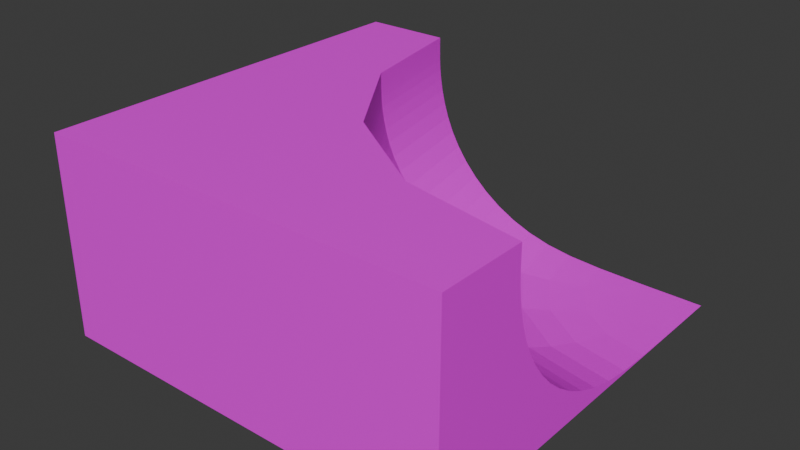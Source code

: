 # Source: gutter90.blend  (saved by Blender 5.2.44; exported with 4.5.12 LTS)
import bpy
from mathutils import Matrix  # noqa: F401  (used for matrix-valued properties, if any)

bpy.ops.wm.read_factory_settings(use_empty=True)
scene = bpy.context.scene
scene.name = 'Scene'

# ---- images (referenced by path relative to the original .blend; pixels are not part of the script)
import os
ASSET_DIR = os.environ.get("B2B_ASSET_DIR", "")  # directory of the original .blend (textures are referenced by path, not embedded)
HERE = os.path.dirname(os.path.abspath(__file__))  # packed textures are extracted next to this script under _unpacked/

def load_image(name, relpath, width, height, colorspace="sRGB"):
    """Load a texture the original file referenced (path relative to the .blend, or extracted next to this script)."""
    p = next((c for c in (os.path.join(HERE, relpath), os.path.join(ASSET_DIR, relpath)) if relpath and os.path.exists(c)), "")
    if p:
        img = bpy.data.images.load(p, check_existing=True)
        img.name = name
    else:  # same state as the original file: an image datablock whose file is absent (Cycles renders it pink)
        img = bpy.data.images.new(name, width, height)
        img.source = "FILE"
        img.filepath = "//" + (relpath or name)
    img.colorspace_settings.name = colorspace
    return img
img_c2_inout_jpg = load_image('C2_INOUT.jpg', 'C2_INOUT.jpg', 1024, 1024, 'sRGB')
img_rampwood_jpg = load_image('RAMPWOOD.jpg', 'RAMPWOOD.jpg', 1024, 1024, 'sRGB')
img_wall2_jpg = load_image('WALL2.jpg', 'WALL2.jpg', 1024, 1024, 'sRGB')
img_ramptopedges_jpg = load_image('RAMPTOPEDGES.jpg', 'RAMPTOPEDGES.jpg', 1024, 1024, 'sRGB')

# ---- materials (node trees are filled in below, after node groups)
mat_c2_inout = bpy.data.materials.new('c2_inout')
mat_c2_inout.use_backface_culling_lightprobe_volume = False
mat_c2_inout.use_transparent_shadow = False
mat_rampwood = bpy.data.materials.new('rampwood')
mat_rampwood.use_backface_culling_lightprobe_volume = False
mat_rampwood.use_transparent_shadow = False
mat_wall2 = bpy.data.materials.new('wall2')
mat_wall2.use_backface_culling_lightprobe_volume = False
mat_wall2.use_transparent_shadow = False
mat_ramptopedges = bpy.data.materials.new('ramptopedges')
mat_ramptopedges.use_backface_culling_lightprobe_volume = False
mat_ramptopedges.use_transparent_shadow = False

# ---- material node trees
mat_c2_inout.use_nodes = True; mat_c2_inout.node_tree.nodes.clear()
_N = mat_c2_inout.node_tree.nodes; _L = mat_c2_inout.node_tree.links
n0 = _N.new('ShaderNodeBsdfPrincipled'); n0.name = 'Principled BSDF'; n0.location = (10, 300)
n0.distribution = 'GGX'
n0.subsurface_method = 'RANDOM_WALK_SKIN'
n0.inputs[3].default_value = 1.45
n0.inputs[27].default_value = (0.0, 0.0, 0.0, 1.0)
n0.inputs[28].default_value = 1.0
n1 = _N.new('ShaderNodeOutputMaterial'); n1.name = 'Material Output'; n1.location = (300, 300)
n2 = _N.new('ShaderNodeTexImage'); n2.name = 'Image Texture'; n2.location = (-280, 280)
n2.image = img_c2_inout_jpg
_L.new(n0.outputs[0], n1.inputs[0])
_L.new(n2.outputs[0], n0.inputs[0])
n1.is_active_output = True
mat_rampwood.use_nodes = True; mat_rampwood.node_tree.nodes.clear()
_N = mat_rampwood.node_tree.nodes; _L = mat_rampwood.node_tree.links
n0 = _N.new('ShaderNodeBsdfPrincipled'); n0.name = 'Principled BSDF'; n0.location = (10, 300)
n0.distribution = 'GGX'
n0.subsurface_method = 'RANDOM_WALK_SKIN'
n0.inputs[3].default_value = 1.45
n0.inputs[27].default_value = (0.0, 0.0, 0.0, 1.0)
n0.inputs[28].default_value = 1.0
n1 = _N.new('ShaderNodeOutputMaterial'); n1.name = 'Material Output'; n1.location = (300, 300)
n2 = _N.new('ShaderNodeTexImage'); n2.name = 'Image Texture'; n2.location = (-280, 280)
n2.image = img_rampwood_jpg
_L.new(n0.outputs[0], n1.inputs[0])
_L.new(n2.outputs[0], n0.inputs[0])
n1.is_active_output = True
mat_wall2.use_nodes = True; mat_wall2.node_tree.nodes.clear()
_N = mat_wall2.node_tree.nodes; _L = mat_wall2.node_tree.links
n0 = _N.new('ShaderNodeBsdfPrincipled'); n0.name = 'Principled BSDF'; n0.location = (10, 300)
n0.distribution = 'GGX'
n0.subsurface_method = 'RANDOM_WALK_SKIN'
n0.inputs[3].default_value = 1.45
n0.inputs[27].default_value = (0.0, 0.0, 0.0, 1.0)
n0.inputs[28].default_value = 1.0
n1 = _N.new('ShaderNodeOutputMaterial'); n1.name = 'Material Output'; n1.location = (300, 300)
n2 = _N.new('ShaderNodeTexImage'); n2.name = 'Image Texture'; n2.location = (-280, 280)
n2.image = img_wall2_jpg
_L.new(n0.outputs[0], n1.inputs[0])
_L.new(n2.outputs[0], n0.inputs[0])
n1.is_active_output = True
mat_ramptopedges.use_nodes = True; mat_ramptopedges.node_tree.nodes.clear()
_N = mat_ramptopedges.node_tree.nodes; _L = mat_ramptopedges.node_tree.links
n0 = _N.new('ShaderNodeBsdfPrincipled'); n0.name = 'Principled BSDF'; n0.location = (10, 300)
n0.distribution = 'GGX'
n0.subsurface_method = 'RANDOM_WALK_SKIN'
n0.inputs[3].default_value = 1.45
n0.inputs[27].default_value = (0.0, 0.0, 0.0, 1.0)
n0.inputs[28].default_value = 1.0
n1 = _N.new('ShaderNodeOutputMaterial'); n1.name = 'Material Output'; n1.location = (300, 300)
n2 = _N.new('ShaderNodeTexImage'); n2.name = 'Image Texture'; n2.location = (-280, 280)
n2.image = img_ramptopedges_jpg
_L.new(n0.outputs[0], n1.inputs[0])
_L.new(n2.outputs[0], n0.inputs[0])
n1.is_active_output = True

# ---- world
world_world = bpy.data.worlds.new('World'); scene.world = world_world
world_world.use_nodes = True; world_world.node_tree.nodes.clear()
_N = world_world.node_tree.nodes; _L = world_world.node_tree.links
n0 = _N.new('ShaderNodeOutputWorld'); n0.name = 'World Output'; n0.location = (200, 100)
n1 = _N.new('ShaderNodeBackground'); n1.name = 'Background'; n1.location = (-200, 100)
n1.inputs[0].default_value = (0.05088, 0.05088, 0.05088, 1.0)
_L.new(n1.outputs[0], n0.inputs[0])
n0.is_active_output = True
world_world.color = (0.05088, 0.05088, 0.05088)
world_world.sun_shadow_jitter_overblur = 0.0

# ---- meshes
me_meshdata_0_0_003 = bpy.data.meshes.new('meshdata_0_0.003')
me_meshdata_0_0_003.from_pydata([(-6.899, 15.95, 6.645), (-6.07, 15.95, 5.501), (-2.607, 15.95, 2.462), (-1.117, 15.95, 1.66), (2.41, 15.95, 0.5208), (4.526, 15.95, 0.2197), (0.5528, 15.95, 1.005), (-3.925, 15.95, 3.385), (10.91, 15.95, 0.008141), (15.95, 15.95, 0.0), (7.227, 15.95, 0.06511), (-8.075, 15.95, 8.978), (-7.566, 15.95, 7.812), (-8.705, 15.95, 11.16), (-8.447, 15.95, 10.11), (-9.053, 15.95, 15.62), (-9.046, 15.95, 14.58), (-5.079, 15.95, 4.407), (-9.027, 15.95, 13.72), (-8.873, 15.95, 12.11), (-8.975, 15.95, 12.93), (-9.057, 15.95, 0.0), (-15.95, 15.95, 15.62), (-15.95, 15.95, 0.0), (15.95, -6.9, 6.645), (15.95, -6.071, 5.501), (15.95, -2.608, 2.462), (15.95, -1.118, 1.66), (15.95, 2.409, 0.5208), (15.95, 4.525, 0.2197), (15.95, 0.5518, 1.005), (15.95, -3.926, 3.385), (15.95, 10.9, 0.008141), (15.95, 7.226, 0.06511), (15.95, -8.076, 8.978), (15.95, -7.567, 7.812), (15.95, -8.706, 11.16), (15.95, -8.448, 10.11), (15.95, -9.054, 15.62), (15.95, -9.047, 14.58), (15.95, -5.08, 4.407), (15.95, -9.028, 13.72), (15.95, -8.874, 12.11), (15.95, -8.976, 12.93), (15.95, -15.95, 15.62), (12.38, 12.38, 0.008141), (-1.729, -1.73, 15.62), (-6.606, -6.607, 15.62), (11.29, 14.02, 0.008141), (-7.149, 6.382, 15.62), (-13.52, 3.742, 15.62), (6.383, -7.15, 15.62), (3.743, -13.52, 15.62), (-15.95, -15.95, 15.62), (15.95, -15.95, 0.0), (-15.95, -15.95, 0.0), (-0.2063, -0.2074, 6.645), (0.3796, 0.3786, 5.501), (2.829, 2.828, 2.462), (3.882, 3.881, 1.66), (6.376, 6.375, 0.5208), (7.872, 7.871, 0.2197), (5.063, 5.062, 1.005), (1.896, 1.895, 3.385), (9.783, 9.782, 0.06511), (-1.038, -1.039, 8.978), (-0.6778, -0.6788, 7.812), (-1.483, -1.484, 11.16), (-1.301, -1.302, 10.11), (-1.724, -1.725, 14.58), (1.08, 1.079, 4.407), (-1.711, -1.712, 13.72), (-1.602, -1.603, 12.11), (-1.674, -1.675, 12.93), (-5.16, 7.206, 6.645), (-4.394, 7.523, 5.501), (-1.194, 8.848, 2.462), (0.1826, 9.419, 1.66), (3.44, 10.77, 0.5208), (5.395, 11.58, 0.2197), (1.725, 10.06, 1.005), (-2.412, 8.344, 3.385), (7.891, 12.61, 0.06511), (-6.246, 6.756, 8.978), (-5.776, 6.951, 7.812), (-6.828, 6.515, 11.16), (-6.59, 6.614, 10.11), (-7.143, 6.384, 14.58), (-3.478, 7.902, 4.407), (-7.125, 6.392, 13.72), (-6.984, 6.45, 12.11), (-7.077, 6.412, 12.93), (7.207, -5.161, 6.645), (7.524, -4.395, 5.501), (8.849, -1.195, 2.462), (9.42, 0.1816, 1.66), (10.77, 3.439, 0.5208), (11.58, 5.394, 0.2197), (10.06, 1.724, 1.005), (8.345, -2.413, 3.385), (14.02, 11.29, 0.008141), (12.61, 7.89, 0.06511), (6.757, -6.247, 8.978), (6.952, -5.777, 7.812), (6.516, -6.829, 11.16), (6.615, -6.591, 10.11), (6.385, -7.144, 14.58), (7.903, -3.48, 4.407), (6.393, -7.126, 13.72), (6.451, -6.985, 12.11), (6.413, -7.078, 12.93)], [], [(21, 23, 22, 15), (13, 14, 11, 12, 0, 1, 17, 7, 2, 3, 6, 4, 5, 10, 8, 9, 21, 15, 16, 18, 20, 19), (38, 51, 52, 44), (51, 46, 47, 52), (46, 49, 50, 47), (50, 49, 15, 22), (50, 22, 53, 47), (52, 53, 44), (47, 53, 52), (44, 53, 55, 54), (23, 55, 53, 22), (36, 42, 43, 41, 39, 38, 44, 54, 9, 32, 33, 29, 28, 30, 27, 26, 31, 40, 25, 24, 35, 34, 37), (100, 32, 9), (45, 100, 9), (48, 45, 9), (8, 48, 9), (32, 100, 101, 33), (45, 64, 101, 100), (45, 48, 82, 64), (8, 10, 82, 48), (33, 101, 97, 29), (64, 61, 97, 101), (29, 97, 96, 28), (30, 28, 96), (96, 98, 30), (61, 60, 97), (97, 60, 96), (62, 98, 96), (62, 96, 60), (80, 62, 60), (80, 60, 78), (64, 82, 61), (82, 79, 61), (61, 79, 60), (79, 78, 60), (5, 79, 82), (5, 82, 10), (5, 4, 79), (79, 4, 78), (6, 80, 78), (4, 6, 78), (87, 16, 15, 49), (89, 18, 16, 87), (91, 20, 18, 89), (90, 19, 20, 91), (85, 13, 19, 90), (86, 14, 13, 85), (83, 11, 14, 86), (84, 12, 11, 83), (74, 0, 12, 84), (75, 1, 0, 74), (88, 17, 1, 75), (81, 7, 17, 88), (76, 2, 7, 81), (77, 3, 2, 76), (80, 6, 3, 77), (49, 46, 69, 87), (87, 69, 71, 89), (89, 71, 73, 91), (91, 73, 72, 90), (90, 72, 67, 85), (85, 67, 68, 86), (86, 68, 65, 83), (83, 65, 66, 84), (84, 66, 56, 74), (74, 56, 57, 75), (75, 57, 70, 88), (88, 70, 63, 81), (81, 63, 58, 76), (76, 58, 59, 77), (77, 59, 62, 80), (98, 62, 59, 95), (95, 59, 58, 94), (94, 58, 63, 99), (99, 63, 70, 107), (107, 70, 57, 93), (93, 57, 56, 92), (92, 56, 66, 103), (103, 66, 65, 102), (102, 65, 68, 105), (105, 68, 67, 104), (104, 67, 72, 109), (109, 72, 73, 110), (110, 73, 71, 108), (108, 71, 69, 106), (106, 69, 46, 51), (51, 38, 39, 106), (106, 39, 41, 108), (108, 41, 43, 110), (110, 43, 42, 109), (109, 42, 36, 104), (104, 36, 37, 105), (105, 37, 34, 102), (102, 34, 35, 103), (103, 35, 24, 92), (92, 24, 25, 93), (93, 25, 40, 107), (107, 40, 31, 99), (99, 31, 26, 94), (94, 26, 27, 95), (95, 27, 30, 98)])
me_meshdata_0_0_003.polygons.foreach_set('material_index', [2, 2, 3, 3, 3, 3, 3, 3, 3, 0, 2, 2, 1, 1, 1, 1, 1, 1, 1, 1, 1, 1, 1, 1, 1, 1, 1, 1, 1, 1, 1, 1, 1, 1, 1, 1, 1, 1, 1, 1, 1, 1, 1, 1, 1, 1, 1, 1, 1, 1, 1, 1, 1, 1, 1, 1, 1, 1, 1, 1, 1, 1, 1, 1, 1, 1, 1, 1, 1, 1, 1, 1, 1, 1, 1, 1, 1, 1, 1, 1, 1, 1, 1, 1, 1, 1, 1, 1, 1, 1, 1, 1, 1, 1, 1, 1, 1, 1, 1, 1, 1])
_uv = me_meshdata_0_0_003.uv_layers.new(name='UVMap')
_uv.uv.foreach_set('vector', [0.4109, 0.4658, 0.4109, 0.4658, 0.4146, 0.6572, 0.4146, 0.6572, 0.4234, 0.5801, 0.4235, 0.5681, 0.4238, 0.555, 0.4242, 0.5413, 0.4247, 0.5273, 0.4255, 0.5136, 0.4264, 0.5003, 0.4275, 0.4879, 0.4287, 0.4767, 0.4301, 0.4669, 0.4317, 0.4587, 0.4333, 0.4524, 0.4352, 0.4479, 0.4374, 0.4446, 0.4402, 0.4417, 0.4437, 0.4388, 0.4109, 0.4658, 0.4146, 0.6572, 0.4236, 0.6176, 0.4235, 0.6084, 0.4234, 0.5999, 0.4234, 0.5907, 0.125, 0.0, 0.125, 0.5429, 0.0, 0.5024, 0.0, 0.0, 0.125, 0.5429, 0.125, 0.6214, 0.0, 0.6339, 0.0, 0.5024, 0.125, 0.6214, 0.125, 0.748, 0.0, 0.8068, 0.0, 0.6339, 0.0, 0.8068, 0.125, 0.748, 0.125, 1.0, 0.0, 1.0, 0.6166, 0.4775, 0.6906, 0.4418, 0.524, 0.5657, 0.5358, 0.4825, 0.4591, 0.4564, 0.524, 0.5657, 0.397, 0.4022, 0.5358, 0.4825, 0.524, 0.5657, 0.4591, 0.4564, 0.0, 0.0, 0.0, 0.0, 0.0, 0.0, 0.0, 0.0, 0.4109, 0.4658, 0.0, 0.0, 0.0, 0.0, 0.4146, 0.6572, 0.0, 0.0, 0.0, 0.0, 0.0, 0.0, 0.0, 0.0, 0.0, 0.0, 0.0, 0.0, 0.0, 0.0, 0.0, 0.0, 0.0, 0.0, 0.0, 0.0, 0.0, 0.0, 0.0, 0.0, 0.0, 0.0, 0.0, 0.0, 0.0, 0.0, 0.0, 0.0, 0.0, 0.0, 0.0, 0.0, 0.0, 0.0, 0.0, 0.0, 0.0, 0.0, 0.0, 0.0, 0.0, 0.0, 0.2073, 0.5349, 0.1833, 0.572, 0.1047, 0.4952, 0.2158, 0.492, 0.2073, 0.5349, 0.1047, 0.4952, 0.2076, 0.4495, 0.2158, 0.492, 0.1047, 0.4952, 0.1839, 0.4138, 0.2076, 0.4495, 0.1047, 0.4952, 0.1833, 0.572, 0.2073, 0.5349, 0.2803, 0.563, 0.2397, 0.6269, 0.2158, 0.492, 0.2946, 0.4897, 0.2803, 0.563, 0.2073, 0.5349, 0.2158, 0.492, 0.2076, 0.4495, 0.2809, 0.4172, 0.2946, 0.4897, 0.1839, 0.4138, 0.2408, 0.3557, 0.2809, 0.4172, 0.2076, 0.4495, 0.2397, 0.6269, 0.2803, 0.563, 0.3335, 0.5836, 0.2812, 0.667, 0.2946, 0.4897, 0.352, 0.4883, 0.3335, 0.5836, 0.2803, 0.563, 0.2812, 0.667, 0.3335, 0.5836, 0.3759, 0.6, 0.3145, 0.6986, 0.345, 0.7271, 0.3145, 0.6986, 0.3759, 0.6, 0.3759, 0.6, 0.4144, 0.6148, 0.345, 0.7271, 0.352, 0.4883, 0.3975, 0.4875, 0.3335, 0.5836, 0.3335, 0.5836, 0.3975, 0.4875, 0.3759, 0.6, 0.4388, 0.4872, 0.4144, 0.6148, 0.3759, 0.6, 0.4388, 0.4872, 0.3759, 0.6, 0.3975, 0.4875, 0.4155, 0.361, 0.4388, 0.4872, 0.3975, 0.4875, 0.4155, 0.361, 0.3975, 0.4875, 0.3769, 0.3763, 0.2946, 0.4897, 0.2809, 0.4172, 0.352, 0.4883, 0.2809, 0.4172, 0.3343, 0.3941, 0.352, 0.4883, 0.352, 0.4883, 0.3343, 0.3941, 0.3975, 0.4875, 0.3343, 0.3941, 0.3769, 0.3763, 0.3975, 0.4875, 0.2826, 0.3137, 0.3343, 0.3941, 0.2809, 0.4172, 0.2826, 0.3137, 0.2809, 0.4172, 0.2408, 0.3557, 0.2826, 0.3137, 0.3162, 0.2811, 0.3343, 0.3941, 0.3343, 0.3941, 0.3162, 0.2811, 0.3769, 0.3763, 0.347, 0.2526, 0.4155, 0.361, 0.3769, 0.3763, 0.3162, 0.2811, 0.347, 0.2526, 0.3769, 0.3763, 0.7169, 0.2832, 0.6015, 0.08876, 0.6117, 0.08687, 0.728, 0.2832, 0.7077, 0.2834, 0.5931, 0.09052, 0.6015, 0.08876, 0.7169, 0.2832, 0.6988, 0.2838, 0.585, 0.09266, 0.5931, 0.09052, 0.7077, 0.2834, 0.6886, 0.2846, 0.5759, 0.09561, 0.585, 0.09266, 0.6988, 0.2838, 0.6761, 0.286, 0.5648, 0.09978, 0.5759, 0.09561, 0.6886, 0.2846, 0.6611, 0.2882, 0.5515, 0.1055, 0.5648, 0.09978, 0.6761, 0.286, 0.6435, 0.2912, 0.5361, 0.1129, 0.5515, 0.1055, 0.6611, 0.2882, 0.6232, 0.2954, 0.5187, 0.1224, 0.5361, 0.1129, 0.6435, 0.2912, 0.6003, 0.3008, 0.4992, 0.1342, 0.5187, 0.1224, 0.6232, 0.2954, 0.575, 0.3075, 0.4777, 0.1483, 0.4992, 0.1342, 0.6003, 0.3008, 0.5473, 0.3155, 0.4546, 0.1646, 0.4777, 0.1483, 0.575, 0.3075, 0.5175, 0.3247, 0.4299, 0.1831, 0.4546, 0.1646, 0.5473, 0.3155, 0.4856, 0.3353, 0.4038, 0.2038, 0.4299, 0.1831, 0.5175, 0.3247, 0.4517, 0.3474, 0.3762, 0.2269, 0.4038, 0.2038, 0.4856, 0.3353, 0.4155, 0.361, 0.347, 0.2526, 0.3762, 0.2269, 0.4517, 0.3474, 0.728, 0.2832, 0.7668, 0.5077, 0.7555, 0.5056, 0.7169, 0.2832, 0.7169, 0.2832, 0.7555, 0.5056, 0.7461, 0.504, 0.7077, 0.2834, 0.7077, 0.2834, 0.7461, 0.504, 0.7368, 0.5025, 0.6988, 0.2838, 0.6988, 0.2838, 0.7368, 0.5025, 0.7263, 0.501, 0.6886, 0.2846, 0.6886, 0.2846, 0.7263, 0.501, 0.7134, 0.4993, 0.6761, 0.286, 0.6761, 0.286, 0.7134, 0.4993, 0.6978, 0.4975, 0.6611, 0.2882, 0.6611, 0.2882, 0.6978, 0.4975, 0.6795, 0.4957, 0.6435, 0.2912, 0.6435, 0.2912, 0.6795, 0.4957, 0.6583, 0.4939, 0.6232, 0.2954, 0.6232, 0.2954, 0.6583, 0.4939, 0.6343, 0.4923, 0.6003, 0.3008, 0.6003, 0.3008, 0.6343, 0.4923, 0.6077, 0.4908, 0.575, 0.3075, 0.575, 0.3075, 0.6077, 0.4908, 0.5785, 0.4896, 0.5473, 0.3155, 0.5473, 0.3155, 0.5785, 0.4896, 0.5471, 0.4885, 0.5175, 0.3247, 0.5175, 0.3247, 0.5471, 0.4885, 0.5133, 0.4878, 0.4856, 0.3353, 0.4856, 0.3353, 0.5133, 0.4878, 0.4773, 0.4873, 0.4517, 0.3474, 0.4517, 0.3474, 0.4773, 0.4873, 0.4388, 0.4872, 0.4155, 0.361, 0.4144, 0.6148, 0.4388, 0.4872, 0.4773, 0.4873, 0.4504, 0.6287, 0.4504, 0.6287, 0.4773, 0.4873, 0.5133, 0.4878, 0.4842, 0.6418, 0.4842, 0.6418, 0.5133, 0.4878, 0.5471, 0.4885, 0.5159, 0.654, 0.5159, 0.654, 0.5471, 0.4885, 0.5785, 0.4896, 0.5456, 0.6655, 0.5456, 0.6655, 0.5785, 0.4896, 0.6077, 0.4908, 0.5732, 0.6761, 0.5732, 0.6761, 0.6077, 0.4908, 0.6343, 0.4923, 0.5984, 0.6858, 0.5984, 0.6858, 0.6343, 0.4923, 0.6583, 0.4939, 0.6212, 0.6946, 0.6212, 0.6946, 0.6583, 0.4939, 0.6795, 0.4957, 0.6414, 0.7024, 0.6414, 0.7024, 0.6795, 0.4957, 0.6978, 0.4975, 0.6589, 0.7091, 0.6589, 0.7091, 0.6978, 0.4975, 0.7134, 0.4993, 0.6739, 0.7149, 0.6739, 0.7149, 0.7134, 0.4993, 0.7263, 0.501, 0.6864, 0.7197, 0.6864, 0.7197, 0.7263, 0.501, 0.7368, 0.5025, 0.6965, 0.7236, 0.6965, 0.7236, 0.7368, 0.5025, 0.7461, 0.504, 0.7054, 0.727, 0.7054, 0.727, 0.7461, 0.504, 0.7555, 0.5056, 0.7146, 0.7306, 0.7146, 0.7306, 0.7555, 0.5056, 0.7668, 0.5077, 0.7256, 0.7348, 0.7256, 0.7348, 0.6074, 0.9387, 0.5974, 0.9324, 0.7146, 0.7306, 0.7146, 0.7306, 0.5974, 0.9324, 0.589, 0.9272, 0.7054, 0.727, 0.7054, 0.727, 0.589, 0.9272, 0.5809, 0.9219, 0.6965, 0.7236, 0.6965, 0.7236, 0.5809, 0.9219, 0.5719, 0.9157, 0.6864, 0.7197, 0.6864, 0.7197, 0.5719, 0.9157, 0.5608, 0.908, 0.6739, 0.7149, 0.6739, 0.7149, 0.5608, 0.908, 0.5477, 0.8985, 0.6589, 0.7091, 0.6589, 0.7091, 0.5477, 0.8985, 0.5325, 0.8871, 0.6414, 0.7024, 0.6414, 0.7024, 0.5325, 0.8871, 0.5151, 0.8738, 0.6212, 0.6946, 0.6212, 0.6946, 0.5151, 0.8738, 0.4958, 0.8583, 0.5984, 0.6858, 0.5984, 0.6858, 0.4958, 0.8583, 0.4746, 0.841, 0.5732, 0.6761, 0.5732, 0.6761, 0.4746, 0.841, 0.4516, 0.8217, 0.5456, 0.6655, 0.5456, 0.6655, 0.4516, 0.8217, 0.4272, 0.8007, 0.5159, 0.654, 0.5159, 0.654, 0.4272, 0.8007, 0.4013, 0.778, 0.4842, 0.6418, 0.4842, 0.6418, 0.4013, 0.778, 0.3739, 0.7535, 0.4504, 0.6287, 0.4504, 0.6287, 0.3739, 0.7535, 0.345, 0.7271, 0.4144, 0.6148])
me_meshdata_0_0_003.materials.append(mat_c2_inout)
me_meshdata_0_0_003.materials.append(mat_rampwood)
me_meshdata_0_0_003.materials.append(mat_wall2)
me_meshdata_0_0_003.materials.append(mat_ramptopedges)
me_meshdata_0_0_003.update()

# ---- objects
ob_z2 = bpy.data.objects.new('z2', None)
ob_z = bpy.data.objects.new('z', None)
ob_main = bpy.data.objects.new('main', me_meshdata_0_0_003)
ob_z4 = bpy.data.objects.new('z4', None)
ob_z3 = bpy.data.objects.new('z3', None)

# ---- transforms, parenting, visibility, modifiers, constraints
ob_z2.location = (15.95, 0.0, 0.0)
ob_z.location = (-0.001004, 15.95, 0.0)
ob_main.location = (0.0, 0.0, 0.0)
ob_z4.location = (-15.95, 0.0, 15.62)
ob_z3.location = (0.001004, -15.95, 15.62)

# ---- collection membership
scene.collection.objects.link(ob_z2)
scene.collection.objects.link(ob_z)
scene.collection.objects.link(ob_main)
scene.collection.objects.link(ob_z4)
scene.collection.objects.link(ob_z3)

# ---- scene / render settings (as saved in the file)
scene.frame_start = 1; scene.frame_end = 250; scene.frame_set(1)
scene.render.engine = 'BLENDER_EEVEE_NEXT'
scene.render.bake_bias = 0.0
scene.render.bake_samples = 0
scene.render.compositor_device = 'GPU'
scene.eevee.use_volume_custom_range = False
scene.eevee.fast_gi_thickness_near = 0.1
scene.eevee.fast_gi_thickness_far = 0.0
scene.eevee.ray_tracing_options.screen_trace_thickness = 0.1
bpy.context.view_layer.update()

# ---- added for rendering (the .blend has no active camera and no usable light): camera, sun
cam_auto = bpy.data.cameras.new('AutoCamera')
cam_auto.lens = 50.0
cam_auto.sensor_width = 36.0
cam_auto.clip_end = 1000.0
ob_auto_camera = bpy.data.objects.new('AutoCamera', cam_auto)
scene.collection.objects.link(ob_auto_camera)
ob_auto_camera.location = (44.1749, -53.0111, 43.1532)
ob_auto_camera.rotation_euler = (1.09748, -7.21219e-08, 0.694738)
scene.camera = ob_auto_camera
light_auto_sun = bpy.data.lights.new('AutoSun', 'SUN')
light_auto_sun.energy = 3.0
light_auto_sun.angle = 0.0523599
ob_auto_sun = bpy.data.objects.new('AutoSun', light_auto_sun)
scene.collection.objects.link(ob_auto_sun)
ob_auto_sun.rotation_euler = (0.872665, 0.174533, 0.523599)
bpy.context.view_layer.update()
